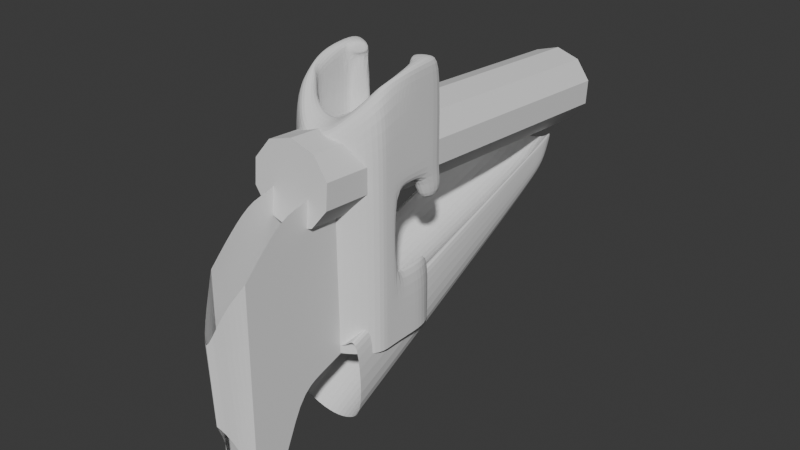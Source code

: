 # Source: pin_go.blend  (saved by Blender 4.4.30; exported with 4.5.12 LTS)
import bpy
from mathutils import Matrix  # noqa: F401  (used for matrix-valued properties, if any)

bpy.ops.wm.read_factory_settings(use_empty=True)
scene = bpy.context.scene
scene.name = 'Scene'

# ---- collections
col_collection = bpy.data.collections.new('Collection'); scene.collection.children.link(col_collection)

# ---- world
world_world = bpy.data.worlds.new('World'); scene.world = world_world
world_world.use_nodes = True; world_world.node_tree.nodes.clear()
_N = world_world.node_tree.nodes; _L = world_world.node_tree.links
n0 = _N.new('ShaderNodeOutputWorld'); n0.name = 'World Output'; n0.location = (300, 300)
n1 = _N.new('ShaderNodeBackground'); n1.name = 'Background'; n1.location = (10, 300)
n1.inputs[0].default_value = (0.05088, 0.05088, 0.05088, 1.0)
_L.new(n1.outputs[0], n0.inputs[0])
n0.is_active_output = True
world_world.color = (0.05088, 0.05088, 0.05088)
world_world.sun_shadow_jitter_overblur = 0.0

# ---- meshes
me_cylinder = bpy.data.meshes.new('Cylinder')
me_cylinder.from_pydata([(1.088, -1.095, -2.02), (0.6098, 7.813, 0.2074), (0.5878, -1.072, -2.52), (0.0, 7.822, 0.01636), (0.0, -1.064, -2.71), (0.9511, -0.7742, -0.01027), (0.9511, 7.534, 0.6579), (0.0, -0.7468, -0.6111), (0.6317, -0.7556, -0.4198), (0.9511, 7.021, -0.1761), (1.088, -0.7628, -0.26), (0.5878, 6.754, -0.6755), (3.539e-17, 6.762, -0.8663), (0.9511, 7.318, 0.3006), (0.5988, 7.514, -0.1744), (0.0, 7.523, -0.3653), (0.9511, 6.731, 0.5933), (0.6119, 6.985, -0.1546), (0.0, 6.993, -0.3456), (0.9511, 6.344, -0.3894), (0.5878, 6.105, -0.8888), (0.0, 6.114, -1.08), (0.9511, 6.537, 0.2464), (0.5878, 4.691, -1.252), (0.9511, 6.188, 0.5497), (0.6133, 6.425, -0.2831), (0.0, 6.433, -0.4742), (0.9511, 4.911, -0.7523), (-1.238e-16, 4.7, -1.442), (0.9511, 6.009, 0.2098)], [], [(19, 20, 11, 9), (24, 25, 8, 5), (26, 7, 8, 25), (22, 19, 9, 13), (20, 21, 12, 11), (14, 13, 9, 11), (15, 14, 11, 12), (3, 1, 14, 15), (1, 6, 13, 14), (16, 22, 13, 6), (24, 29, 22, 16), (23, 28, 21, 20), (29, 27, 19, 22), (3, 18, 17, 1), (6, 1, 17, 16), (27, 23, 20, 19), (0, 2, 23, 27), (10, 0, 27, 29), (2, 4, 28, 23), (5, 10, 29, 24), (18, 26, 25, 17), (16, 17, 25, 24)])
_uv = me_cylinder.uv_layers.new(name='UVMap')
_uv.uv.foreach_set('vector', [0.4783, 0.1758, 0.3911, 0.05584, 0.3911, 0.05584, 0.4783, 0.1758, 0.6818, 0.6147, 0.6, 0.6021, 0.6, 0.9604, 0.6818, 0.9621, 0.5, 0.6014, 0.5, 0.9596, 0.6, 0.9604, 0.6, 0.6021, 0.4783, 0.2358, 0.4783, 0.1758, 0.4783, 0.1758, 0.4783, 0.2358, 0.3911, 0.05584, 0.25, 0.01, 0.25, 0.01, 0.3911, 0.05584, 0.4955, 0.2944, 0.58, 0.3617, 0.4783, 0.1758, 0.3911, 0.05584, 0.375, 0.271, 0.4955, 0.2944, 0.3911, 0.05584, 0.25, 0.01, 0.5, 0.5321, 0.6, 0.5329, 0.4955, 0.2944, 0.375, 0.271, 0.6, 0.5329, 0.6818, 0.5475, 0.58, 0.3617, 0.4955, 0.2944, 0.4783, 0.2958, 0.4783, 0.2358, 0.4783, 0.2358, 0.4783, 0.2958, 0.4783, 0.2958, 0.4783, 0.2358, 0.4783, 0.2358, 0.4783, 0.2958, 0.3911, 0.05584, 0.25, 0.01, 0.25, 0.01, 0.3911, 0.05584, 0.4783, 0.2358, 0.4783, 0.1758, 0.4783, 0.1758, 0.4783, 0.2358, 0.5, 0.5321, 0.5, 0.5734, 0.6, 0.5742, 0.6, 0.5329, 0.6818, 0.5475, 0.6, 0.5329, 0.6, 0.5742, 0.6818, 0.5876, 0.4783, 0.1758, 0.3911, 0.05584, 0.3911, 0.05584, 0.4783, 0.1758, 0.4783, 0.1758, 0.3911, 0.05584, 0.3911, 0.05584, 0.4783, 0.1758, 0.4783, 0.2358, 0.4783, 0.1758, 0.4783, 0.1758, 0.4783, 0.2358, 0.3911, 0.05584, 0.25, 0.01, 0.25, 0.01, 0.3911, 0.05584, 0.4783, 0.2958, 0.4783, 0.2358, 0.4783, 0.2358, 0.4783, 0.2958, 0.5, 0.5734, 0.5, 0.6014, 0.6, 0.6021, 0.6, 0.5742, 0.6818, 0.5876, 0.6, 0.5742, 0.6, 0.6021, 0.6818, 0.6147])
me_cylinder.update()
me_cylinder_001 = bpy.data.meshes.new('Cylinder.001')
me_cylinder_001.from_pydata([(-4.455e-10, 8.616, 1.03), (-4.455e-10, -1.385, 1.633), (0.6317, 8.6, 0.8398), (0.6317, -1.401, 1.443), (1.022, 8.559, 0.341), (1.022, -1.442, 0.944), (1.022, 8.508, -0.2755), (1.022, -1.493, 0.3275), (0.6317, 8.467, -0.7742), (0.6317, -1.535, -0.1712), (-4.455e-10, 8.451, -0.9647), (-4.455e-10, -1.55, -0.3618), (-0.6317, 8.467, -0.7742), (-0.6317, -1.535, -0.1712), (-1.022, 8.508, -0.2755), (-1.022, -1.493, 0.3275), (-1.022, 8.559, 0.341), (-1.022, -1.442, 0.944), (-0.6317, 8.6, 0.8398), (-0.6317, -1.401, 1.443)], [], [(0, 1, 3, 2), (2, 3, 5, 4), (4, 5, 7, 6), (6, 7, 9, 8), (8, 9, 11, 10), (10, 11, 13, 12), (12, 13, 15, 14), (14, 15, 17, 16), (3, 1, 19, 17, 15, 13, 11, 9, 7, 5), (16, 17, 19, 18), (18, 19, 1, 0), (0, 2, 4, 6, 8, 10, 12, 14, 16, 18)])
_uv = me_cylinder_001.uv_layers.new(name='UVMap')
_uv.uv.foreach_set('vector', [1.0, 0.5, 1.0, 1.0, 0.9, 1.0, 0.9, 0.5, 0.9, 0.5, 0.9, 1.0, 0.8, 1.0, 0.8, 0.5, 0.8, 0.5, 0.8, 1.0, 0.7, 1.0, 0.7, 0.5, 0.7, 0.5, 0.7, 1.0, 0.6, 1.0, 0.6, 0.5, 0.6, 0.5, 0.6, 1.0, 0.5, 1.0, 0.5, 0.5, 0.5, 0.5, 0.5, 1.0, 0.4, 1.0, 0.4, 0.5, 0.4, 0.5, 0.4, 1.0, 0.3, 1.0, 0.3, 0.5, 0.3, 0.5, 0.3, 1.0, 0.2, 1.0, 0.2, 0.5, 0.3911, 0.4442, 0.25, 0.49, 0.1089, 0.4442, 0.02175, 0.3242, 0.02175, 0.1758, 0.1089, 0.05584, 0.25, 0.01, 0.3911, 0.05584, 0.4783, 0.1758, 0.4783, 0.3242, 0.2, 0.5, 0.2, 1.0, 0.1, 1.0, 0.1, 0.5, 0.1, 0.5, 0.1, 1.0, -7.451e-08, 1.0, -7.451e-08, 0.5, 0.75, 0.49, 0.8911, 0.4442, 0.9783, 0.3242, 0.9783, 0.1758, 0.8911, 0.05584, 0.75, 0.01, 0.6089, 0.05584, 0.5217, 0.1758, 0.5217, 0.3242, 0.6089, 0.4442])
me_cylinder_001.update()
me_cylinder_002 = bpy.data.meshes.new('Cylinder.002')
me_cylinder_002.from_pydata([(0.0, -0.72, -1.343), (1.208, -0.7769, 0.02719), (0.9197, -0.7676, -0.1776), (0.6317, -0.7556, -0.4198), (1.208, -0.8091, 0.4786), (0.9197, -0.7998, 0.2739), (0.9197, -0.8382, 0.8129), (1.208, -0.8475, 1.018), (1.208, -0.7628, -0.26), (0.0, -0.7468, -0.6111), (0.5878, -0.7287, -1.152), (1.208, -0.7515, -0.653), (0.6241, -0.8705, 1.266), (0.9283, -0.8799, 1.471), (4.52e-07, 4.75, -0.219), (0.6317, 4.994, -0.1088), (0.4451, 4.695, -0.8262), (4.273e-07, 4.477, -0.9726), (1.208, 5.657, 1.482), (0.9197, 5.332, 0.2575), (0.9197, 5.519, 0.7246), (0.9197, 5.666, 1.277), (0.701, 5.636, 1.708), (1.197, 5.651, 0.7798), (1.039, 5.555, 0.3064), (1.159, 5.63, 1.864), (0.6317, -0.442, -0.3975), (1.208, -0.4493, -0.2377), (0.8926, -0.4862, 0.2962), (0.8771, -0.5569, 1.289), (0.9218, -0.5246, 0.8352), (2.579e-08, -0.4064, -1.321), (1.208, -0.4633, 0.04955), (1.208, -0.4955, 0.501), (1.208, -0.5339, 1.04), (0.9197, -0.454, -0.1552), (1.208, -0.4379, -0.6306), (0.5878, -0.4151, -1.13), (0.9283, -0.5663, 1.493), (2.579e-08, -0.4333, -0.5887), (0.9197, 3.002, 0.09126), (1.208, 3.007, 0.008817), (0.9197, 2.931, 1.082), (3.1e-07, 3.049, -1.074), (1.208, 2.992, 0.296), (1.208, 2.96, 0.7475), (1.208, 3.018, -0.3842), (0.5878, 3.041, -0.8836), (0.6317, 3.014, -0.151), (0.6241, 2.899, 1.535), (0.9197, 2.97, 0.5427), (1.208, 2.922, 1.286), (1.197, 2.871, 2.001), (3.1e-07, 3.023, -0.3422), (1.208, 1.01, -0.5273), (0.8926, 0.962, 0.3995), (0.9283, 0.8819, 1.597), (1.449e-07, 1.042, -1.218), (1.208, 0.9526, 0.6043), (1.208, 0.9142, 1.143), (0.9197, 0.9942, -0.05193), (1.208, 0.9848, 0.1528), (1.449e-07, 1.015, -0.4854), (1.208, 0.9989, -0.1344), (0.8771, 0.8912, 1.392), (0.9218, 0.9235, 0.9385), (0.5878, 1.033, -1.027), (0.6317, 1.006, -0.2942), (0.9197, 5.353, 1.254), (4.016e-07, 4.163, -0.995), (0.5878, 4.377, -0.7883), (1.208, 5.363, 0.9188), (1.175, 4.961, -0.2456), (1.208, 5.127, 0.16), (0.6241, 5.321, 1.708), (0.6317, 4.732, -0.0284), (0.9197, 5.243, 0.7048), (1.208, 5.344, 1.459), (0.9197, 5.019, 0.2352), (1.208, 5.246, 0.4567), (1.197, 5.293, 2.174), (4.263e-07, 4.437, -0.2414), (0.3159, 4.794, -0.219), (0.3159, -0.4376, -0.4931), (0.3159, 3.018, -0.2466), (0.3159, 4.585, -0.1349), (0.3159, -0.7512, -0.5155), (0.3159, 1.011, -0.3898), (0.7757, 5.257, 0.1306), (0.7757, 1.0, -0.1731), (0.7757, -0.7616, -0.2987), (0.7757, -0.448, -0.2763), (0.7757, 3.008, -0.02986), (0.7757, 4.876, 0.1034), (0.9918, 5.472, 0.1652), (0.9033, 5.302, -0.1045), (0.9197, 3.386, 0.5724), (1.197, 3.314, 2.033), (3.267e-07, 3.253, -1.06), (1.208, 3.4, 0.7789), (1.202, 3.374, -0.3588), (0.6241, 3.342, 1.567), (0.6317, 3.328, -0.1285), (1.208, 3.365, 1.318), (0.9197, 3.371, 0.1176), (1.208, 3.405, 0.3255), (3.313e-07, 3.282, -0.3238), (1.208, 3.395, 0.0365), (0.9197, 3.375, 1.113), (0.5878, 3.285, -0.8662), (0.3159, 3.305, -0.2261), (0.7757, 3.35, -0.005465), (0.5903, 3.003, 1.462), (0.8328, 3.029, 1.09), (0.5903, 3.366, 1.488), (0.8328, 3.393, 1.116), (0.8259, 5.59, 1.252), (0.6334, 5.563, 1.632), (0.8259, 5.315, 1.233), (0.5657, 5.286, 1.632), (0.6001, 3.612, 1.484), (0.6001, 5.065, 1.588), (0.8173, 5.089, 1.255), (0.8173, 3.636, 1.151), (1.201, 2.156, 2.078), (0.6285, 2.184, 1.612), (0.9241, 2.217, 1.159), (1.212, 2.207, 1.364)], [], [(93, 78, 19, 88), (76, 68, 21, 20), (77, 71, 23, 18), (78, 76, 20, 19), (69, 17, 16, 70), (20, 21, 18, 23), (80, 77, 18, 25), (74, 22, 117, 119), (74, 80, 25, 22), (85, 82, 14, 81), (86, 83, 39, 9), (12, 13, 38, 29), (8, 11, 36, 27), (6, 12, 29, 30), (4, 33, 34, 7), (90, 91, 26, 3), (13, 7, 34, 38), (6, 30, 28, 5), (10, 0, 31, 37), (1, 8, 27, 32), (11, 10, 37, 36), (1, 32, 33, 4), (5, 28, 35, 2), (87, 84, 53, 62), (63, 54, 46, 41), (89, 92, 48, 67), (40, 44, 45, 50), (66, 57, 43, 47), (61, 63, 41, 44), (54, 66, 47, 46), (60, 61, 44, 40), (59, 65, 64, 56), (61, 60, 55, 58), (58, 55, 65, 59), (91, 35, 60, 89), (36, 54, 63, 27), (28, 30, 65, 55), (38, 56, 64, 29), (29, 64, 65, 30), (33, 32, 61, 58), (34, 59, 56, 38), (34, 33, 58, 59), (35, 28, 55, 60), (31, 57, 66, 37), (27, 63, 61, 32), (37, 66, 54, 36), (83, 26, 67, 87), (110, 85, 81, 106), (101, 97, 80, 74), (107, 100, 72, 73), (108, 101, 120, 123), (99, 71, 77, 103), (111, 93, 75, 102), (97, 103, 77, 80), (108, 68, 76, 96), (109, 98, 69, 70), (105, 107, 73, 79), (100, 109, 70, 72), (105, 79, 71, 99), (96, 76, 78, 104), (48, 102, 110, 84), (40, 104, 111, 92), (102, 75, 85, 110), (39, 83, 87, 62), (67, 48, 84, 87), (3, 26, 83, 86), (75, 15, 82, 85), (104, 78, 93, 111), (26, 91, 89, 67), (60, 40, 92, 89), (2, 35, 91, 90), (75, 93, 88, 15), (16, 17, 14, 82), (25, 18, 21, 22), (51, 42, 50, 45), (23, 71, 79, 24), (15, 95, 16, 82), (88, 94, 95, 15), (24, 94, 88, 19), (72, 70, 16, 95), (73, 72, 95, 94), (73, 94, 24, 79), (19, 20, 23, 24), (50, 96, 104, 40), (44, 105, 99, 45), (46, 47, 109, 100), (44, 41, 107, 105), (47, 43, 98, 109), (42, 108, 96, 50), (52, 51, 103, 97), (92, 111, 102, 48), (45, 99, 103, 51), (49, 101, 114, 112), (41, 46, 100, 107), (49, 52, 97, 101), (84, 110, 106, 53), (113, 112, 114, 115), (101, 108, 115, 114), (108, 42, 113, 115), (42, 49, 112, 113), (118, 119, 117, 116), (21, 68, 118, 116), (68, 74, 119, 118), (22, 21, 116, 117), (123, 120, 121, 122), (101, 74, 121, 120), (74, 68, 122, 121), (68, 108, 123, 122), (52, 49, 125, 124), (125, 126, 127, 124), (51, 52, 124, 127), (49, 42, 126, 125), (42, 51, 127, 126)])
_uv = me_cylinder_002.uv_layers.new(name='UVMap')
_uv.uv.foreach_set('vector', [0.0, 0.0, 0.0, 0.0, 0.0, 0.0, 0.0, 0.0, 0.0, 0.0, 0.0, 0.0, 0.0, 0.0, 0.0, 0.0, 0.0, 0.0, 0.0, 0.0, 0.0, 0.0, 0.0, 0.0, 0.0, 0.0, 0.0, 0.0, 0.0, 0.0, 0.0, 0.0, 0.0, 0.0, 0.0, 0.0, 0.0, 0.0, 0.0, 0.0, 0.0, 0.0, 0.0, 0.0, 0.0, 0.0, 0.0, 0.0, 0.0, 0.0, 0.0, 0.0, 0.0, 0.0, 0.0, 0.0, 0.0, 0.0, 0.0, 0.0, 0.0, 0.0, 0.0, 0.0, 0.0, 0.0, 0.0, 0.0, 0.0, 0.0, 0.0, 0.0, 0.0, 0.0, 0.0, 0.0, 0.0, 0.0, 0.0, 0.0, 0.0, 0.0, 0.0, 0.0, 0.0, 0.0, 0.0, 0.0, 0.0, 0.0, 0.0, 0.0, 0.0, 0.0, 0.0, 0.0, 0.0, 0.0, 0.0, 0.0, 0.0, 0.0, 0.0, 0.0, 0.0, 0.0, 0.0, 0.0, 0.0, 0.0, 0.0, 0.0, 0.0, 0.0, 0.0, 0.0, 0.0, 0.0, 0.0, 0.0, 0.0, 0.0, 0.0, 0.0, 0.0, 0.0, 0.0, 0.0, 0.0, 0.0, 0.0, 0.0, 0.0, 0.0, 0.0, 0.0, 0.0, 0.0, 0.0, 0.0, 0.0, 0.0, 0.0, 0.0, 0.0, 0.0, 0.0, 0.0, 0.0, 0.0, 0.0, 0.0, 0.0, 0.0, 0.0, 0.0, 0.0, 0.0, 0.0, 0.0, 0.0, 0.0, 0.0, 0.0, 0.0, 0.0, 0.0, 0.0, 0.0, 0.0, 0.0, 0.0, 0.0, 0.0, 0.0, 0.0, 0.0, 0.0, 0.0, 0.0, 0.0, 0.0, 0.0, 0.0, 0.0, 0.0, 0.0, 0.0, 0.0, 0.0, 0.0, 0.0, 0.0, 0.0, 0.0, 0.0, 0.0, 0.0, 0.0, 0.0, 0.0, 0.0, 0.0, 0.0, 0.0, 0.0, 0.0, 0.0, 0.0, 0.0, 0.0, 0.0, 0.0, 0.0, 0.0, 0.0, 0.0, 0.0, 0.0, 0.0, 0.0, 0.0, 0.0, 0.0, 0.0, 0.0, 0.0, 0.0, 0.0, 0.0, 0.0, 0.0, 0.0, 0.0, 0.0, 0.0, 0.0, 0.0, 0.0, 0.0, 0.0, 0.0, 0.0, 0.0, 0.0, 0.0, 0.0, 0.0, 0.0, 0.0, 0.0, 0.0, 0.0, 0.0, 0.0, 0.0, 0.0, 0.0, 0.0, 0.0, 0.0, 0.0, 0.0, 0.0, 0.0, 0.0, 0.0, 0.0, 0.0, 0.0, 0.0, 0.0, 0.0, 0.0, 0.0, 0.0, 0.0, 0.0, 0.0, 0.0, 0.0, 0.0, 0.0, 0.0, 0.0, 0.0, 0.0, 0.0, 0.0, 0.0, 0.0, 0.0, 0.0, 0.0, 0.0, 0.0, 0.0, 0.0, 0.0, 0.0, 0.0, 0.0, 0.0, 0.0, 0.0, 0.0, 0.0, 0.0, 0.0, 0.0, 0.0, 0.0, 0.0, 0.0, 0.0, 0.0, 0.0, 0.0, 0.0, 0.0, 0.0, 0.0, 0.0, 0.0, 0.0, 0.0, 0.0, 0.0, 0.0, 0.0, 0.0, 0.0, 0.0, 0.0, 0.0, 0.0, 0.0, 0.0, 0.0, 0.0, 0.0, 0.0, 0.0, 0.0, 0.0, 0.0, 0.0, 0.0, 0.0, 0.0, 0.0, 0.0, 0.0, 0.0, 0.0, 0.0, 0.0, 0.0, 0.0, 0.0, 0.0, 0.0, 0.0, 0.0, 0.0, 0.0, 0.0, 0.0, 0.0, 0.0, 0.0, 0.0, 0.0, 0.0, 0.0, 0.0, 0.0, 0.0, 0.0, 0.0, 0.0, 0.0, 0.0, 0.0, 0.0, 0.0, 0.0, 0.0, 0.0, 0.0, 0.0, 0.0, 0.0, 0.0, 0.0, 0.0, 0.0, 0.0, 0.0, 0.0, 0.0, 0.0, 0.0, 0.0, 0.0, 0.0, 0.0, 0.0, 0.0, 0.0, 0.0, 0.0, 0.0, 0.0, 0.0, 0.0, 0.0, 0.0, 0.0, 0.0, 0.0, 0.0, 0.0, 0.0, 0.0, 0.0, 0.0, 0.0, 0.0, 0.0, 0.0, 0.0, 0.0, 0.0, 0.0, 0.0, 0.0, 0.0, 0.0, 0.0, 0.0, 0.0, 0.0, 0.0, 0.0, 0.0, 0.0, 0.0, 0.0, 0.0, 0.0, 0.0, 0.0, 0.0, 0.0, 0.0, 0.0, 0.0, 0.0, 0.0, 0.0, 0.0, 0.0, 0.0, 0.0, 0.0, 0.0, 0.0, 0.0, 0.0, 0.0, 0.0, 0.0, 0.0, 0.0, 0.0, 0.0, 0.0, 0.0, 0.0, 0.0, 0.0, 0.0, 0.0, 0.0, 0.0, 0.0, 0.0, 0.0, 0.0, 0.0, 0.0, 0.0, 0.0, 0.0, 0.0, 0.0, 0.0, 0.0, 0.0, 0.0, 0.0, 0.0, 0.0, 0.0, 0.0, 0.0, 0.0, 0.0, 0.0, 0.0, 0.0, 0.0, 0.0, 0.0, 0.0, 0.0, 0.0, 0.0, 0.0, 0.0, 0.0, 0.0, 0.0, 0.0, 0.0, 0.0, 0.0, 0.0, 0.0, 0.0, 0.0, 0.0, 0.0, 0.0, 0.0, 0.0, 0.0, 0.0, 0.0, 0.0, 0.0, 0.0, 0.0, 0.0, 0.0, 0.0, 0.0, 0.0, 0.0, 0.0, 0.0, 0.0, 0.0, 0.0, 0.0, 0.0, 0.0, 0.0, 0.0, 0.0, 0.0, 0.0, 0.0, 0.0, 0.0, 0.0, 0.0, 0.0, 0.0, 0.0, 0.0, 0.0, 0.0, 0.0, 0.0, 0.0, 0.0, 0.0, 0.0, 0.0, 0.0, 0.0, 0.0, 0.0, 0.0, 0.0, 0.0, 0.0, 0.0, 0.0, 0.0, 0.0, 0.0, 0.0, 0.0, 0.0, 0.0, 0.0, 0.0, 0.0, 0.0, 0.0, 0.0, 0.0, 0.0, 0.0, 0.0, 0.0, 0.0, 0.0, 0.0, 0.0, 0.0, 0.0, 0.0, 0.0, 0.0, 0.0, 0.0, 0.0, 0.0, 0.0, 0.0, 0.0, 0.0, 0.0, 0.0, 0.0, 0.0, 0.0, 0.0, 0.0, 0.0, 0.0, 0.0, 0.0, 0.0, 0.0, 0.0, 0.0, 0.0, 0.0, 0.0, 0.0, 0.0, 0.0, 0.0, 0.0, 0.0, 0.0, 0.0, 0.0, 0.0, 0.0, 0.0, 0.0, 0.0, 0.0, 0.0, 0.0, 0.0, 0.0, 0.0, 0.0, 0.0, 0.0, 0.0, 0.0, 0.0, 0.0, 0.0, 0.0, 0.0, 0.0, 0.0, 0.0, 0.0, 0.0, 0.0, 0.0, 0.0, 0.0, 0.0, 0.0, 0.0, 0.0, 0.0, 0.0, 0.0, 0.0, 0.0, 0.0, 0.0, 0.0, 0.0, 0.0, 0.0, 0.0, 0.0, 0.0, 0.0, 0.0, 0.0, 0.0, 0.0, 0.0, 0.0, 0.0, 0.0, 0.0, 0.0, 0.0, 0.0, 0.0, 0.0, 0.0, 0.0, 0.0, 0.0, 0.0, 0.0, 0.0, 0.0, 0.0, 0.0, 0.0, 0.0, 0.0, 0.0, 0.0, 0.0, 0.0, 0.0, 0.0, 0.0, 0.0, 0.0, 0.0, 0.0, 0.0, 0.0, 0.0, 0.0, 0.0, 0.0, 0.0, 0.0, 0.0, 0.0, 0.0, 0.0, 0.0, 0.0, 0.0, 0.0, 0.0, 0.0, 0.0, 0.0, 0.0, 0.0, 0.0, 0.0, 0.0, 0.0, 0.0, 0.0, 0.0, 0.0, 0.0, 0.0, 0.0, 0.0, 0.0, 0.0, 0.0, 0.0, 0.0, 0.0, 0.0, 0.0, 0.0, 0.0, 0.0, 0.0, 0.0, 0.0, 0.0, 0.0, 0.0, 0.0, 0.0, 0.0, 0.0, 0.0, 0.0, 0.0, 0.0, 0.0, 0.0, 0.0, 0.0, 0.0, 0.0, 0.0, 0.0, 0.0, 0.0, 0.0, 0.0, 0.0, 0.0, 0.0, 0.0, 0.0, 0.0, 0.0, 0.0, 0.0, 0.0, 0.0, 0.0, 0.0, 0.0, 0.0, 0.0, 0.0, 0.0, 0.0, 0.0, 0.0, 0.0, 0.0, 0.0, 0.0, 0.0, 0.0, 0.0, 0.0, 0.0, 0.0, 0.0, 0.0, 0.0, 0.0, 0.0, 0.0, 0.0, 0.0, 0.0, 0.0, 0.0, 0.0, 0.0, 0.0, 0.0, 0.0, 0.0, 0.0, 0.0, 0.0, 0.0, 0.0, 0.0, 0.0, 0.0, 0.0, 0.0, 0.0, 0.0, 0.0, 0.0, 0.0, 0.0, 0.0, 0.0, 0.0, 0.0, 0.0, 0.0, 0.0, 0.0, 0.0, 0.0, 0.0, 0.0, 0.0, 0.0, 0.0, 0.0, 0.0, 0.0, 0.0, 0.0, 0.0, 0.0, 0.0, 0.0, 0.0, 0.0, 0.0, 0.0, 0.0])
me_cylinder_002.update()
me_cylinder_003 = bpy.data.meshes.new('Cylinder.003')
me_cylinder_003.from_pydata([(0.497, -3.069, -3.58), (0.2233, -1.67, -3.588), (5.029e-07, -0.5078, -4.219), (0.4223, -0.7516, -0.3373), (0.497, 2.94, -2.55), (0.497, -0.7403, -0.5871), (0.497, -0.9156, -1.328), (0.497, -1.091, -2.069), (0.497, 3.332, -1.072), (0.497, 3.466, -1.83), (0.497, -3.016, -2.848), (0.497, 4.398, -0.6434), (0.4223, 4.263, 0.008643), (4.985e-07, 0.8403, -4.113), (0.2233, 1.852, -3.632), (0.497, 2.393, -3.162)], [], [(1, 2, 13, 14), (0, 1, 14, 15), (10, 7, 9, 4), (7, 6, 8, 9), (0, 10, 4, 15), (5, 3, 12, 11), (6, 5, 11, 8)])
_uv = me_cylinder_003.uv_layers.new(name='UVMap')
_uv.uv.foreach_set('vector', [0.0, 0.0, 0.0, 0.0, 0.0, 0.0, 0.0, 0.0, 0.0, 0.0, 0.0, 0.0, 0.0, 0.0, 0.0, 0.0, 0.0, 0.0, 0.0, 0.0, 0.0, 0.0, 0.0, 0.0, 0.0, 0.0, 0.0, 0.0, 0.0, 0.0, 0.0, 0.0, 0.0, 0.0, 0.0, 0.0, 0.0, 0.0, 0.0, 0.0, 0.0, 0.0, 0.0, 0.0, 0.0, 0.0, 0.0, 0.0, 0.0, 0.0, 0.0, 0.0, 0.0, 0.0, 0.0, 0.0])
me_cylinder_003.update()

# ---- objects
ob_cylinder = bpy.data.objects.new('Cylinder', me_cylinder)
ob_cylinder_001 = bpy.data.objects.new('Cylinder.001', me_cylinder_001)
ob_cylinder_002 = bpy.data.objects.new('Cylinder.002', me_cylinder_002)
ob_empty = bpy.data.objects.new('Empty', None)
ob_cylinder_003 = bpy.data.objects.new('Cylinder.003', me_cylinder_003)

# ---- transforms, parenting, visibility, modifiers, constraints
ob_cylinder.location = (0.0, 0.0, 0.0)
ob_cylinder.rotation_euler = (0.2463, -0.0, 0.0)
_m = ob_cylinder.modifiers.new('Mirror', 'MIRROR')
_m = ob_cylinder.modifiers.new('Subdivision', 'SUBSURF')
_m.levels = 2
ob_cylinder_001.location = (0.0, 0.0, 2.926)
ob_cylinder_002.location = (0.0, 0.4743, 0.0)
ob_cylinder_002.rotation_euler = (1.5, -8.202e-08, 3.142)
_m = ob_cylinder_002.modifiers.new('Mirror', 'MIRROR')
_m = ob_cylinder_002.modifiers.new('Subdivision', 'SUBSURF')
_m.levels = 2
ob_empty.location = (-8.517e-16, 0.8458, -7.235)
ob_empty.rotation_euler = (1.571, -0.0, 1.571)
ob_empty.scale = (7.551, 7.551, 7.551)
ob_empty.empty_display_type = 'IMAGE'
ob_empty.empty_display_size = 5.0
ob_empty.empty_image_depth = 'BACK'
ob_empty.show_empty_image_perspective = False
ob_empty.empty_image_side = 'FRONT'
ob_cylinder_003.location = (0.0, 0.0, 0.0)
ob_cylinder_003.rotation_euler = (1.502, -0.0, 3.142)
_m = ob_cylinder_003.modifiers.new('Mirror', 'MIRROR')
_m = ob_cylinder_003.modifiers.new('Subdivision', 'SUBSURF')
_m.levels = 2

# ---- collection membership
col_collection.objects.link(ob_cylinder)
col_collection.objects.link(ob_cylinder_001)
col_collection.objects.link(ob_cylinder_002)
col_collection.objects.link(ob_empty)
col_collection.objects.link(ob_cylinder_003)

# ---- scene / render settings (as saved in the file)
scene.frame_start = 1; scene.frame_end = 250; scene.frame_set(1)
scene.render.engine = 'BLENDER_EEVEE_NEXT'
bpy.context.view_layer.update()

# ---- added for rendering (the .blend has no active camera and no usable light): camera, sun
cam_auto = bpy.data.cameras.new('AutoCamera')
cam_auto.lens = 50.0
cam_auto.sensor_width = 36.0
cam_auto.clip_end = 1000.0
ob_auto_camera = bpy.data.objects.new('AutoCamera', cam_auto)
scene.collection.objects.link(ob_auto_camera)
ob_auto_camera.location = (14.9789, -15.9226, 13.2104)
ob_auto_camera.rotation_euler = (1.09748, -7.21219e-08, 0.694738)
scene.camera = ob_auto_camera
light_auto_sun = bpy.data.lights.new('AutoSun', 'SUN')
light_auto_sun.energy = 3.0
light_auto_sun.angle = 0.0523599
ob_auto_sun = bpy.data.objects.new('AutoSun', light_auto_sun)
scene.collection.objects.link(ob_auto_sun)
ob_auto_sun.rotation_euler = (0.872665, 0.174533, 0.523599)
bpy.context.view_layer.update()
